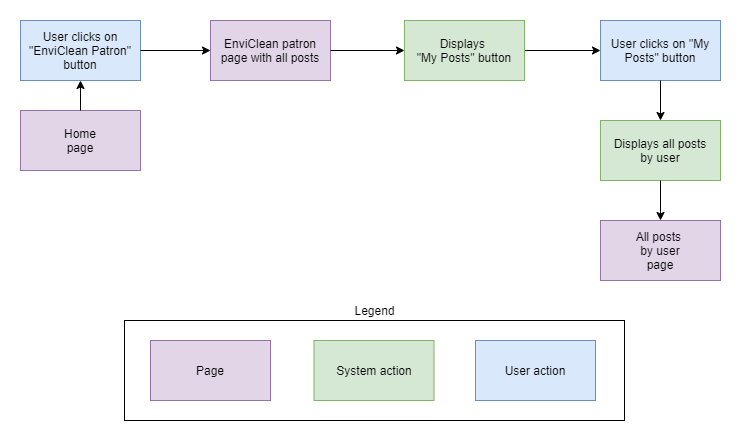

The diagram above was exported from draw.io. Its source (the exported page's mxGraphModel, read from the mxfile embedded in the PNG):
<mxGraphModel dx="1038" dy="521" grid="1" gridSize="10" guides="1" tooltips="1" connect="1" arrows="1" fold="1" page="1" pageScale="1" pageWidth="827" pageHeight="1169" math="0" shadow="0">
  <root>
    <mxCell id="WIyWlLk6GJQsqaUBKTNV-0" />
    <mxCell id="WIyWlLk6GJQsqaUBKTNV-1" parent="WIyWlLk6GJQsqaUBKTNV-0" />
    <mxCell id="GbLD7bXSz_PVhNwP-eny-27" value="" style="group" parent="WIyWlLk6GJQsqaUBKTNV-1" vertex="1" connectable="0">
      <mxGeometry x="60" y="40" width="700" height="400" as="geometry" />
    </mxCell>
    <mxCell id="GbLD7bXSz_PVhNwP-eny-0" value="Home&lt;br&gt;page" style="rounded=0;whiteSpace=wrap;html=1;fillColor=#e1d5e7;strokeColor=#9673a6;" parent="GbLD7bXSz_PVhNwP-eny-27" vertex="1">
      <mxGeometry y="90" width="120" height="60" as="geometry" />
    </mxCell>
    <mxCell id="GbLD7bXSz_PVhNwP-eny-1" value="User clicks on &quot;EnviClean Patron&quot; button" style="rounded=0;whiteSpace=wrap;html=1;fillColor=#dae8fc;strokeColor=#6c8ebf;" parent="GbLD7bXSz_PVhNwP-eny-27" vertex="1">
      <mxGeometry width="120" height="60" as="geometry" />
    </mxCell>
    <mxCell id="GbLD7bXSz_PVhNwP-eny-3" value="EnviClean patron&lt;br&gt;page with all posts" style="rounded=0;whiteSpace=wrap;html=1;fillColor=#e1d5e7;strokeColor=#9673a6;" parent="GbLD7bXSz_PVhNwP-eny-27" vertex="1">
      <mxGeometry x="190" width="120" height="60" as="geometry" />
    </mxCell>
    <mxCell id="GbLD7bXSz_PVhNwP-eny-4" value="User clicks on &quot;My Posts&quot; button" style="rounded=0;whiteSpace=wrap;html=1;fillColor=#dae8fc;strokeColor=#6c8ebf;" parent="GbLD7bXSz_PVhNwP-eny-27" vertex="1">
      <mxGeometry x="580" width="120" height="60" as="geometry" />
    </mxCell>
    <mxCell id="GbLD7bXSz_PVhNwP-eny-6" value="All posts &lt;br&gt;by user&lt;br&gt;page" style="rounded=0;whiteSpace=wrap;html=1;fillColor=#e1d5e7;strokeColor=#9673a6;" parent="GbLD7bXSz_PVhNwP-eny-27" vertex="1">
      <mxGeometry x="580" y="200" width="120" height="60" as="geometry" />
    </mxCell>
    <mxCell id="GbLD7bXSz_PVhNwP-eny-7" value="" style="endArrow=classic;html=1;exitX=0.5;exitY=0;exitDx=0;exitDy=0;entryX=0.5;entryY=1;entryDx=0;entryDy=0;" parent="GbLD7bXSz_PVhNwP-eny-27" source="GbLD7bXSz_PVhNwP-eny-0" target="GbLD7bXSz_PVhNwP-eny-1" edge="1">
      <mxGeometry width="50" height="50" as="geometry">
        <mxPoint x="140" y="150" as="sourcePoint" />
        <mxPoint x="60" y="70" as="targetPoint" />
      </mxGeometry>
    </mxCell>
    <mxCell id="GbLD7bXSz_PVhNwP-eny-8" value="" style="endArrow=classic;html=1;exitX=1;exitY=0.5;exitDx=0;exitDy=0;entryX=0;entryY=0.5;entryDx=0;entryDy=0;" parent="GbLD7bXSz_PVhNwP-eny-27" source="GbLD7bXSz_PVhNwP-eny-1" target="GbLD7bXSz_PVhNwP-eny-3" edge="1">
      <mxGeometry width="50" height="50" as="geometry">
        <mxPoint x="130" y="40" as="sourcePoint" />
        <mxPoint x="200" y="40" as="targetPoint" />
      </mxGeometry>
    </mxCell>
    <mxCell id="GbLD7bXSz_PVhNwP-eny-10" value="Page" style="rounded=0;whiteSpace=wrap;html=1;fillColor=#e1d5e7;strokeColor=#9673a6;" parent="GbLD7bXSz_PVhNwP-eny-27" vertex="1">
      <mxGeometry x="130" y="320" width="120" height="60" as="geometry" />
    </mxCell>
    <mxCell id="GbLD7bXSz_PVhNwP-eny-11" value="System action" style="rounded=0;whiteSpace=wrap;html=1;fillColor=#d5e8d4;strokeColor=#82b366;" parent="GbLD7bXSz_PVhNwP-eny-27" vertex="1">
      <mxGeometry x="293.5" y="320" width="120" height="60" as="geometry" />
    </mxCell>
    <mxCell id="GbLD7bXSz_PVhNwP-eny-12" value="User action" style="rounded=0;whiteSpace=wrap;html=1;fillColor=#dae8fc;strokeColor=#6c8ebf;" parent="GbLD7bXSz_PVhNwP-eny-27" vertex="1">
      <mxGeometry x="455" y="320" width="120" height="60" as="geometry" />
    </mxCell>
    <mxCell id="GbLD7bXSz_PVhNwP-eny-13" value="" style="rounded=0;whiteSpace=wrap;html=1;fillColor=none;" parent="GbLD7bXSz_PVhNwP-eny-27" vertex="1">
      <mxGeometry x="104" y="300" width="500" height="100" as="geometry" />
    </mxCell>
    <mxCell id="GbLD7bXSz_PVhNwP-eny-14" value="Legend" style="text;html=1;align=center;verticalAlign=middle;resizable=0;points=[];autosize=1;strokeColor=none;" parent="GbLD7bXSz_PVhNwP-eny-27" vertex="1">
      <mxGeometry x="324" y="280" width="60" height="20" as="geometry" />
    </mxCell>
    <mxCell id="GbLD7bXSz_PVhNwP-eny-22" value="Displays all posts&lt;br&gt;by user" style="rounded=0;whiteSpace=wrap;html=1;fillColor=#d5e8d4;strokeColor=#82b366;" parent="GbLD7bXSz_PVhNwP-eny-27" vertex="1">
      <mxGeometry x="580" y="100" width="120" height="60" as="geometry" />
    </mxCell>
    <mxCell id="GbLD7bXSz_PVhNwP-eny-23" value="" style="edgeStyle=orthogonalEdgeStyle;rounded=0;orthogonalLoop=1;jettySize=auto;html=1;exitX=0.5;exitY=1;exitDx=0;exitDy=0;" parent="GbLD7bXSz_PVhNwP-eny-27" source="GbLD7bXSz_PVhNwP-eny-4" target="GbLD7bXSz_PVhNwP-eny-22" edge="1">
      <mxGeometry x="300" y="-610" as="geometry">
        <mxPoint x="640" y="370" as="sourcePoint" />
      </mxGeometry>
    </mxCell>
    <mxCell id="GbLD7bXSz_PVhNwP-eny-24" value="" style="edgeStyle=orthogonalEdgeStyle;rounded=0;orthogonalLoop=1;jettySize=auto;html=1;exitX=0.5;exitY=1;exitDx=0;exitDy=0;" parent="GbLD7bXSz_PVhNwP-eny-27" source="GbLD7bXSz_PVhNwP-eny-22" target="GbLD7bXSz_PVhNwP-eny-6" edge="1">
      <mxGeometry x="300" y="-610" as="geometry">
        <mxPoint x="640" y="580" as="sourcePoint" />
      </mxGeometry>
    </mxCell>
    <mxCell id="GbLD7bXSz_PVhNwP-eny-25" value="" style="edgeStyle=orthogonalEdgeStyle;rounded=0;orthogonalLoop=1;jettySize=auto;html=1;" parent="GbLD7bXSz_PVhNwP-eny-27" source="GbLD7bXSz_PVhNwP-eny-26" target="GbLD7bXSz_PVhNwP-eny-4" edge="1">
      <mxGeometry relative="1" as="geometry" />
    </mxCell>
    <mxCell id="GbLD7bXSz_PVhNwP-eny-26" value="Displays &lt;br&gt;&quot;My Posts&quot; button" style="rounded=0;whiteSpace=wrap;html=1;fillColor=#d5e8d4;strokeColor=#82b366;" parent="GbLD7bXSz_PVhNwP-eny-27" vertex="1">
      <mxGeometry x="384" width="120" height="60" as="geometry" />
    </mxCell>
    <mxCell id="GbLD7bXSz_PVhNwP-eny-2" value="" style="edgeStyle=orthogonalEdgeStyle;rounded=0;orthogonalLoop=1;jettySize=auto;html=1;" parent="GbLD7bXSz_PVhNwP-eny-27" source="GbLD7bXSz_PVhNwP-eny-3" target="GbLD7bXSz_PVhNwP-eny-26" edge="1">
      <mxGeometry relative="1" as="geometry" />
    </mxCell>
  </root>
</mxGraphModel>